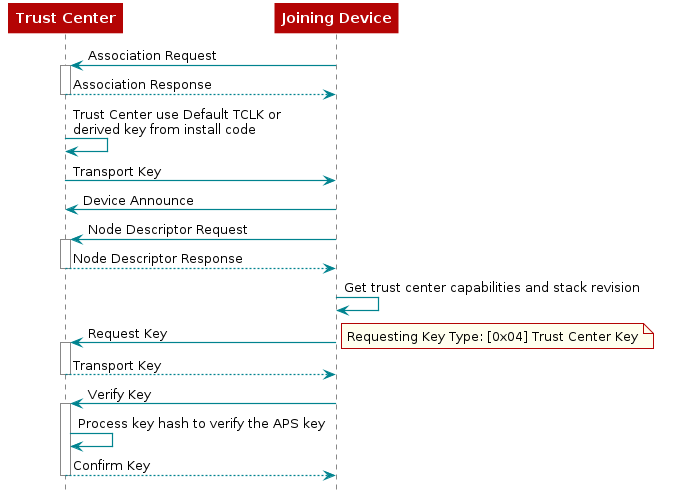

The diagram above was rendered by PlantUML. Its source (embedded in the PNG):
@startuml
skinparam backgroundColor transparent

hide footbox

scale max 900 width

skinparam sequenceArrow {
    Color #00838f
    Thickness 1.2
}


skinparam sequenceParticipant {
    BackgroundColor #b40404
    BorderColor #b40404
    BorderThickness 0
    FontColor #fff
    FontStyle bold
}

skinparam sequenceLifeLineBorderColor #888

skinparam note {
    BackgroundColor #ffe
    BorderColor #b40404
}

skinparam sequenceDivider {
    BackgroundColor #b40404
    BorderColor #b40404
    FontColor #fff
    BorderThickness 0
}

skinparam sequenceGroup {
    BackgroundColor #b40404
    BorderColor #b40404
    HeaderFontColor #fff
    HeaderFontStyle italics
    BorderThickness 1.5
}

skinparam shadowing false

skinParam state {
  BorderColor #b40404
  BackgroundColor transparent
  ArrowColor #00838f
  StartColor #00838f
  EndColor #00838f
}

skinParam activity {
  BorderColor #b40404
  BackgroundColor transparent
  ArrowColor #00838f
  StartColor #00838f
  EndColor #00838f
  BarColor #00838f
}
"Trust Center" <- "Joining Device": Association Request
activate "Trust Center"
"Joining Device" <-- "Trust Center": Association Response
deactivate "Trust Center"

"Trust Center" <- "Trust Center": Trust Center use Default TCLK or\nderived key from install code
"Joining Device" <- "Trust Center": Transport Key
"Trust Center" <- "Joining Device": Device Announce
"Trust Center" <- "Joining Device": Node Descriptor Request

activate "Trust Center"
"Joining Device" <-- "Trust Center": Node Descriptor Response
deactivate "Trust Center"
"Joining Device" <- "Joining Device": Get trust center capabilities and stack revision

"Trust Center" <- "Joining Device": Request Key
activate "Trust Center"
note right: Requesting Key Type: [0x04] Trust Center Key
"Joining Device" <-- "Trust Center": Transport Key
deactivate "Trust Center"

"Trust Center" <- "Joining Device": Verify Key
activate "Trust Center"
"Trust Center" <- "Trust Center": Process key hash to verify the APS key
"Joining Device" <-- "Trust Center": Confirm Key
deactivate "Trust Center"
@enduml